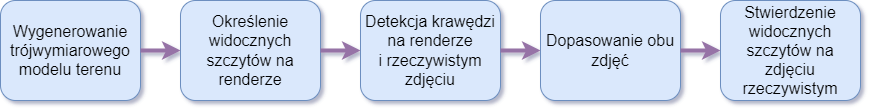

The diagram above was exported from draw.io. Its source (the exported page's mxGraphModel, read from the mxfile embedded in the PNG):
<mxGraphModel dx="2074" dy="750" grid="1" gridSize="10" guides="1" tooltips="1" connect="1" arrows="1" fold="1" page="1" pageScale="1" pageWidth="850" pageHeight="1100" math="0" shadow="0">
  <root>
    <mxCell id="0" />
    <mxCell id="1" parent="0" />
    <mxCell id="2" value="Wygenerowanie trójwymiarowego modelu terenu" style="rounded=1;whiteSpace=wrap;html=1;fillColor=#dae8fc;strokeColor=#6c8ebf;fontSize=16;" vertex="1" parent="1">
      <mxGeometry x="40" y="40" width="140" height="100" as="geometry" />
    </mxCell>
    <mxCell id="3" value="Określenie widocznych szczytów na renderze" style="rounded=1;whiteSpace=wrap;html=1;fillColor=#dae8fc;strokeColor=#6c8ebf;fontSize=16;" vertex="1" parent="1">
      <mxGeometry x="220" y="40" width="140" height="100" as="geometry" />
    </mxCell>
    <mxCell id="4" value="Detekcja krawędzi na renderze&lt;br style=&quot;font-size: 16px;&quot;&gt;i rzeczywistym zdjęciu" style="rounded=1;whiteSpace=wrap;html=1;fillColor=#dae8fc;strokeColor=#6c8ebf;fontSize=16;" vertex="1" parent="1">
      <mxGeometry x="400" y="40" width="140" height="100" as="geometry" />
    </mxCell>
    <mxCell id="5" value="Dopasowanie obu zdjęć" style="rounded=1;whiteSpace=wrap;html=1;fillColor=#dae8fc;strokeColor=#6c8ebf;fontSize=16;" vertex="1" parent="1">
      <mxGeometry x="580" y="40" width="140" height="100" as="geometry" />
    </mxCell>
    <mxCell id="6" value="Stwierdzenie widocznych szczytów na zdjęciu rzeczywistym" style="rounded=1;whiteSpace=wrap;html=1;fillColor=#dae8fc;strokeColor=#6c8ebf;fontSize=16;" vertex="1" parent="1">
      <mxGeometry x="760" y="40" width="140" height="100" as="geometry" />
    </mxCell>
    <mxCell id="7" value="" style="endArrow=classic;html=1;rounded=0;strokeWidth=4;fontSize=11;exitX=1;exitY=0.5;exitDx=0;exitDy=0;entryX=0;entryY=0.5;entryDx=0;entryDy=0;fillColor=#e1d5e7;strokeColor=#9673a6;" edge="1" source="2" target="3" parent="1">
      <mxGeometry width="50" height="50" relative="1" as="geometry">
        <mxPoint x="140" y="260" as="sourcePoint" />
        <mxPoint x="190" y="210" as="targetPoint" />
      </mxGeometry>
    </mxCell>
    <mxCell id="8" value="" style="endArrow=classic;html=1;rounded=0;strokeWidth=4;fontSize=11;entryX=0;entryY=0.5;entryDx=0;entryDy=0;fillColor=#e1d5e7;strokeColor=#9673a6;exitX=1;exitY=0.5;exitDx=0;exitDy=0;" edge="1" source="3" target="4" parent="1">
      <mxGeometry width="50" height="50" relative="1" as="geometry">
        <mxPoint x="230" y="80" as="sourcePoint" />
        <mxPoint x="310" y="80" as="targetPoint" />
      </mxGeometry>
    </mxCell>
    <mxCell id="9" value="" style="endArrow=classic;html=1;rounded=0;strokeWidth=4;fontSize=11;exitX=1;exitY=0.5;exitDx=0;exitDy=0;entryX=0;entryY=0.5;entryDx=0;entryDy=0;fillColor=#e1d5e7;strokeColor=#9673a6;" edge="1" source="4" target="5" parent="1">
      <mxGeometry width="50" height="50" relative="1" as="geometry">
        <mxPoint x="240" y="90" as="sourcePoint" />
        <mxPoint x="320" y="90" as="targetPoint" />
      </mxGeometry>
    </mxCell>
    <mxCell id="10" value="" style="endArrow=classic;html=1;rounded=0;strokeWidth=4;fontSize=11;exitX=1;exitY=0.5;exitDx=0;exitDy=0;entryX=0;entryY=0.5;entryDx=0;entryDy=0;fillColor=#e1d5e7;strokeColor=#9673a6;" edge="1" source="5" target="6" parent="1">
      <mxGeometry width="50" height="50" relative="1" as="geometry">
        <mxPoint x="250" y="100" as="sourcePoint" />
        <mxPoint x="330" y="100" as="targetPoint" />
      </mxGeometry>
    </mxCell>
  </root>
</mxGraphModel>